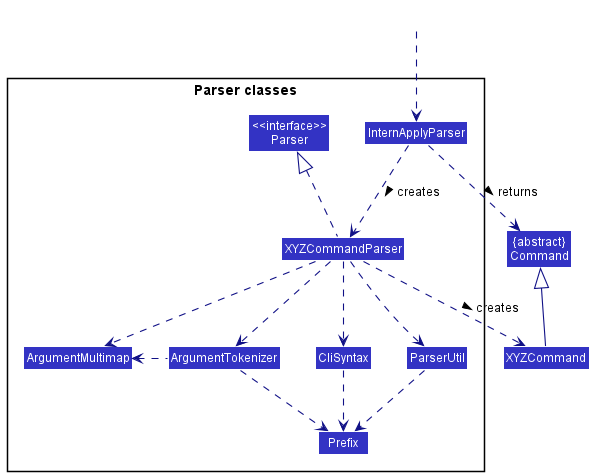

The diagram above was rendered by PlantUML. Its source (embedded in the PNG):
@startuml
!include style.puml
skinparam arrowThickness 1.1
skinparam arrowColor LOGIC_COLOR_T4
skinparam classBackgroundColor LOGIC_COLOR

Class "{abstract}\nCommand" as Command
Class XYZCommand

package "Parser classes"{
Class "<<interface>>\nParser" as Parser
Class InternApplyParser
Class XYZCommandParser
Class CliSyntax
Class ParserUtil
Class ArgumentMultimap
Class ArgumentTokenizer
Class Prefix
}

Class HiddenOutside #FFFFFF
HiddenOutside ..> InternApplyParser

InternApplyParser .down.> XYZCommandParser: creates >

XYZCommandParser ..> XYZCommand : creates >
InternApplyParser ..> Command : returns >
XYZCommandParser .up.|> Parser
XYZCommandParser ..> ArgumentMultimap
XYZCommandParser ..> ArgumentTokenizer
ArgumentTokenizer .left.> ArgumentMultimap
XYZCommandParser ..> CliSyntax
CliSyntax ..> Prefix
XYZCommandParser ..> ParserUtil
ParserUtil .down.> Prefix
ArgumentTokenizer .down.> Prefix
XYZCommand -up-|> Command
@enduml